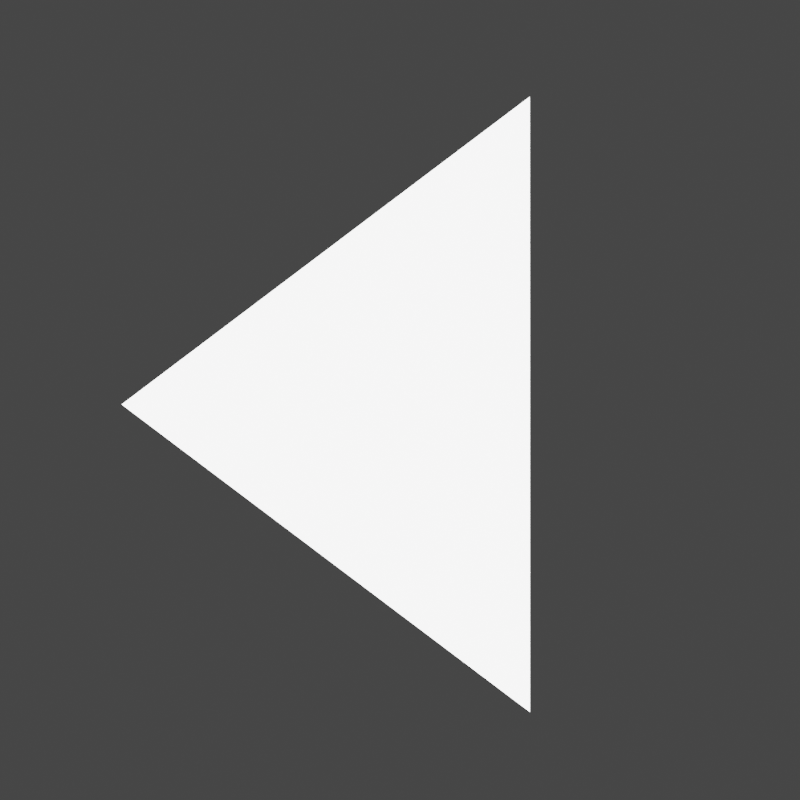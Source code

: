 # Source: Icons.blend  (saved by Blender 3.3.6; exported with 4.5.12 LTS)
import bpy
from mathutils import Matrix  # noqa: F401  (used for matrix-valued properties, if any)

bpy.ops.wm.read_factory_settings(use_empty=True)
scene = bpy.context.scene
scene.name = 'Scene'

# ---- collections
col_collection = bpy.data.collections.new('Collection'); scene.collection.children.link(col_collection)

# ---- materials (node trees are filled in below, after node groups)
mat_icon = bpy.data.materials.new('ICON')
mat_icon.use_transparent_shadow = False

# ---- material node trees
mat_icon.use_nodes = True; mat_icon.node_tree.nodes.clear()
_N = mat_icon.node_tree.nodes; _L = mat_icon.node_tree.links
n0 = _N.new('ShaderNodeBsdfPrincipled'); n0.name = 'Principled BSDF'; n0.location = (10, 300)
n0.distribution = 'GGX'
n0.subsurface_method = 'RANDOM_WALK_SKIN'
n0.inputs[3].default_value = 1.45
n0.inputs[28].default_value = 4.9
n1 = _N.new('ShaderNodeOutputMaterial'); n1.name = 'Material Output'; n1.location = (300, 300)
_L.new(n0.outputs[0], n1.inputs[0])
n1.is_active_output = True

# ---- world
world_world = bpy.data.worlds.new('World'); scene.world = world_world
world_world.use_nodes = True; world_world.node_tree.nodes.clear()
_N = world_world.node_tree.nodes; _L = world_world.node_tree.links
n0 = _N.new('ShaderNodeOutputWorld'); n0.name = 'World Output'; n0.location = (300, 300)
n1 = _N.new('ShaderNodeBackground'); n1.name = 'Background'; n1.location = (10, 300)
n1.inputs[0].default_value = (0.05088, 0.05088, 0.05088, 1.0)
_L.new(n1.outputs[0], n0.inputs[0])
n0.is_active_output = True
world_world.color = (0.05088, 0.05088, 0.05088)
world_world.use_sun_shadow = False
world_world.sun_shadow_jitter_overblur = 0.0

# ---- cameras
cam_camera_001 = bpy.data.cameras.new('Camera.001')
cam_camera_001.type = 'ORTHO'
cam_camera_001.ortho_scale = 2.6

# ---- meshes
me_cube_001 = bpy.data.meshes.new('Cube.001')
me_cube_001.from_pydata([(-1.0, -0.3265, -1.0), (-1.0, -0.3265, 1.0), (0.0, 1.0, -1.0), (0.0, 1.0, 1.0), (1.0, -0.3265, -1.0), (1.0, -0.3265, 1.0), (0.0, 1.0, -1.0), (0.0, 1.0, 1.0)], [], [(0, 1, 3, 2), (2, 3, 7, 6), (6, 7, 5, 4), (4, 5, 1, 0), (2, 6, 4, 0), (7, 3, 1, 5)])
_uv = me_cube_001.uv_layers.new(name='UVMap')
_uv.uv.foreach_set('vector', [0.375, 0.0, 0.625, 0.0, 0.625, 0.25, 0.375, 0.25, 0.375, 0.25, 0.625, 0.25, 0.625, 0.5, 0.375, 0.5, 0.375, 0.5, 0.625, 0.5, 0.625, 0.75, 0.375, 0.75, 0.375, 0.75, 0.625, 0.75, 0.625, 1.0, 0.375, 1.0, 0.125, 0.5, 0.375, 0.5, 0.375, 0.75, 0.125, 0.75, 0.625, 0.5, 0.875, 0.5, 0.875, 0.75, 0.625, 0.75])
me_cube_001.materials.append(mat_icon)
me_cube_001.update()

# ---- objects
ob_triangle = bpy.data.objects.new('Triangle', me_cube_001)
ob_camera = bpy.data.objects.new('Camera', cam_camera_001)

# ---- transforms, parenting, visibility, modifiers, constraints
ob_triangle.location = (0.09559, 0.1699, 0.0)
ob_triangle.rotation_euler = (0.0, -0.0, 1.571)
ob_camera.location = (0.0, 0.1841, 2.461)

# ---- collection membership
col_collection.objects.link(ob_triangle)
col_collection.objects.link(ob_camera)

# ---- scene / render settings (as saved in the file)
scene.camera = ob_camera
scene.frame_start = 1; scene.frame_end = 250; scene.frame_set(1)
scene.render.engine = 'BLENDER_EEVEE_NEXT'
scene.render.resolution_x = 512
scene.render.resolution_y = 512
scene.render.film_transparent = True
scene.cycles.sampling_pattern = 'TABULATED_SOBOL'
scene.cycles.use_light_tree = False
scene.view_settings.view_transform = 'Filmic'
bpy.context.view_layer.update()
